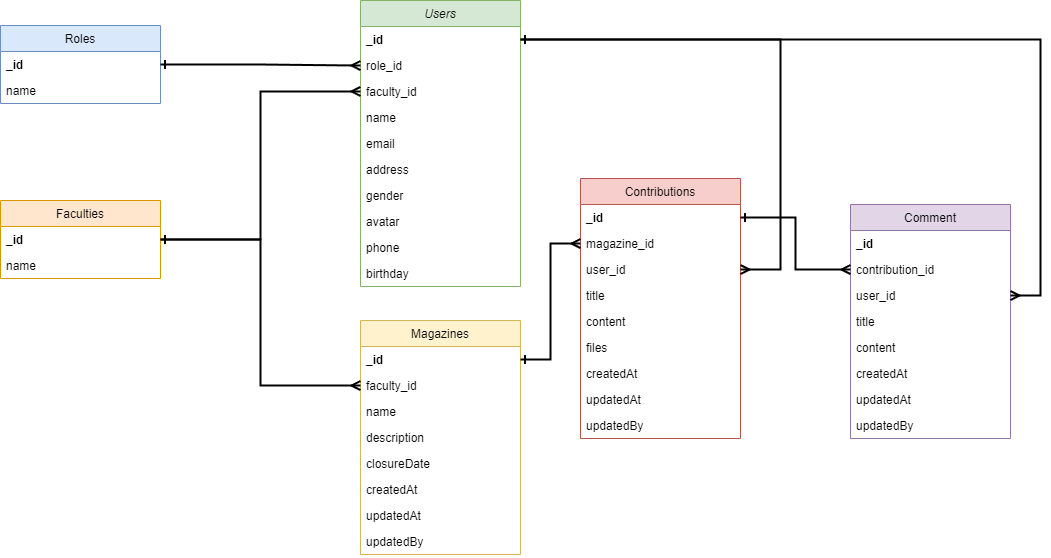

The diagram above was exported from draw.io. Its source (the exported page's mxGraphModel, read from the mxfile embedded in the PNG):
<mxGraphModel dx="1312" dy="666" grid="1" gridSize="10" guides="1" tooltips="1" connect="1" arrows="1" fold="1" page="1" pageScale="1" pageWidth="827" pageHeight="1169" math="0" shadow="0">
  <root>
    <mxCell id="WIyWlLk6GJQsqaUBKTNV-0" />
    <mxCell id="WIyWlLk6GJQsqaUBKTNV-1" parent="WIyWlLk6GJQsqaUBKTNV-0" />
    <mxCell id="zkfFHV4jXpPFQw0GAbJ--0" value="Users" style="swimlane;fontStyle=2;align=center;verticalAlign=top;childLayout=stackLayout;horizontal=1;startSize=26;horizontalStack=0;resizeParent=1;resizeLast=0;collapsible=1;marginBottom=0;rounded=0;shadow=0;strokeWidth=1;fillColor=#d5e8d4;strokeColor=#82b366;" parent="WIyWlLk6GJQsqaUBKTNV-1" vertex="1">
      <mxGeometry x="390" y="20" width="160" height="286" as="geometry">
        <mxRectangle x="230" y="140" width="160" height="26" as="alternateBounds" />
      </mxGeometry>
    </mxCell>
    <mxCell id="7gYIkbqfzp0eWSu6q1lV-18" value="_id" style="text;align=left;verticalAlign=top;spacingLeft=4;spacingRight=4;overflow=hidden;rotatable=0;points=[[0,0.5],[1,0.5]];portConstraint=eastwest;fontStyle=1" vertex="1" parent="zkfFHV4jXpPFQw0GAbJ--0">
      <mxGeometry y="26" width="160" height="26" as="geometry" />
    </mxCell>
    <mxCell id="7gYIkbqfzp0eWSu6q1lV-23" value="role_id" style="text;align=left;verticalAlign=top;spacingLeft=4;spacingRight=4;overflow=hidden;rotatable=0;points=[[0,0.5],[1,0.5]];portConstraint=eastwest;" vertex="1" parent="zkfFHV4jXpPFQw0GAbJ--0">
      <mxGeometry y="52" width="160" height="26" as="geometry" />
    </mxCell>
    <mxCell id="7gYIkbqfzp0eWSu6q1lV-26" value="faculty_id" style="text;align=left;verticalAlign=top;spacingLeft=4;spacingRight=4;overflow=hidden;rotatable=0;points=[[0,0.5],[1,0.5]];portConstraint=eastwest;" vertex="1" parent="zkfFHV4jXpPFQw0GAbJ--0">
      <mxGeometry y="78" width="160" height="26" as="geometry" />
    </mxCell>
    <mxCell id="zkfFHV4jXpPFQw0GAbJ--1" value="name" style="text;align=left;verticalAlign=top;spacingLeft=4;spacingRight=4;overflow=hidden;rotatable=0;points=[[0,0.5],[1,0.5]];portConstraint=eastwest;" parent="zkfFHV4jXpPFQw0GAbJ--0" vertex="1">
      <mxGeometry y="104" width="160" height="26" as="geometry" />
    </mxCell>
    <mxCell id="zkfFHV4jXpPFQw0GAbJ--3" value="email" style="text;align=left;verticalAlign=top;spacingLeft=4;spacingRight=4;overflow=hidden;rotatable=0;points=[[0,0.5],[1,0.5]];portConstraint=eastwest;rounded=0;shadow=0;html=0;" parent="zkfFHV4jXpPFQw0GAbJ--0" vertex="1">
      <mxGeometry y="130" width="160" height="26" as="geometry" />
    </mxCell>
    <mxCell id="7gYIkbqfzp0eWSu6q1lV-14" value="address" style="text;align=left;verticalAlign=top;spacingLeft=4;spacingRight=4;overflow=hidden;rotatable=0;points=[[0,0.5],[1,0.5]];portConstraint=eastwest;rounded=0;shadow=0;html=0;" vertex="1" parent="zkfFHV4jXpPFQw0GAbJ--0">
      <mxGeometry y="156" width="160" height="26" as="geometry" />
    </mxCell>
    <mxCell id="7gYIkbqfzp0eWSu6q1lV-15" value="gender" style="text;align=left;verticalAlign=top;spacingLeft=4;spacingRight=4;overflow=hidden;rotatable=0;points=[[0,0.5],[1,0.5]];portConstraint=eastwest;rounded=0;shadow=0;html=0;" vertex="1" parent="zkfFHV4jXpPFQw0GAbJ--0">
      <mxGeometry y="182" width="160" height="26" as="geometry" />
    </mxCell>
    <mxCell id="7gYIkbqfzp0eWSu6q1lV-38" value="avatar" style="text;align=left;verticalAlign=top;spacingLeft=4;spacingRight=4;overflow=hidden;rotatable=0;points=[[0,0.5],[1,0.5]];portConstraint=eastwest;rounded=0;shadow=0;html=0;" vertex="1" parent="zkfFHV4jXpPFQw0GAbJ--0">
      <mxGeometry y="208" width="160" height="26" as="geometry" />
    </mxCell>
    <mxCell id="7gYIkbqfzp0eWSu6q1lV-39" value="phone" style="text;align=left;verticalAlign=top;spacingLeft=4;spacingRight=4;overflow=hidden;rotatable=0;points=[[0,0.5],[1,0.5]];portConstraint=eastwest;rounded=0;shadow=0;html=0;" vertex="1" parent="zkfFHV4jXpPFQw0GAbJ--0">
      <mxGeometry y="234" width="160" height="26" as="geometry" />
    </mxCell>
    <mxCell id="7gYIkbqfzp0eWSu6q1lV-40" value="birthday" style="text;align=left;verticalAlign=top;spacingLeft=4;spacingRight=4;overflow=hidden;rotatable=0;points=[[0,0.5],[1,0.5]];portConstraint=eastwest;rounded=0;shadow=0;html=0;" vertex="1" parent="zkfFHV4jXpPFQw0GAbJ--0">
      <mxGeometry y="260" width="160" height="26" as="geometry" />
    </mxCell>
    <mxCell id="zkfFHV4jXpPFQw0GAbJ--13" value="Roles" style="swimlane;fontStyle=0;align=center;verticalAlign=top;childLayout=stackLayout;horizontal=1;startSize=26;horizontalStack=0;resizeParent=1;resizeLast=0;collapsible=1;marginBottom=0;rounded=0;shadow=0;strokeWidth=1;fillColor=#dae8fc;strokeColor=#6c8ebf;" parent="WIyWlLk6GJQsqaUBKTNV-1" vertex="1">
      <mxGeometry x="30" y="45" width="160" height="78" as="geometry">
        <mxRectangle x="340" y="380" width="170" height="26" as="alternateBounds" />
      </mxGeometry>
    </mxCell>
    <mxCell id="zkfFHV4jXpPFQw0GAbJ--14" value="_id" style="text;align=left;verticalAlign=top;spacingLeft=4;spacingRight=4;overflow=hidden;rotatable=0;points=[[0,0.5],[1,0.5]];portConstraint=eastwest;fontStyle=1" parent="zkfFHV4jXpPFQw0GAbJ--13" vertex="1">
      <mxGeometry y="26" width="160" height="26" as="geometry" />
    </mxCell>
    <mxCell id="7gYIkbqfzp0eWSu6q1lV-17" value="name" style="text;align=left;verticalAlign=top;spacingLeft=4;spacingRight=4;overflow=hidden;rotatable=0;points=[[0,0.5],[1,0.5]];portConstraint=eastwest;" vertex="1" parent="zkfFHV4jXpPFQw0GAbJ--13">
      <mxGeometry y="52" width="160" height="26" as="geometry" />
    </mxCell>
    <mxCell id="7gYIkbqfzp0eWSu6q1lV-0" value="Faculties" style="swimlane;fontStyle=0;align=center;verticalAlign=top;childLayout=stackLayout;horizontal=1;startSize=26;horizontalStack=0;resizeParent=1;resizeLast=0;collapsible=1;marginBottom=0;rounded=0;shadow=0;strokeWidth=1;fillColor=#ffe6cc;strokeColor=#d79b00;" vertex="1" parent="WIyWlLk6GJQsqaUBKTNV-1">
      <mxGeometry x="30" y="220" width="160" height="78" as="geometry">
        <mxRectangle x="340" y="380" width="170" height="26" as="alternateBounds" />
      </mxGeometry>
    </mxCell>
    <mxCell id="7gYIkbqfzp0eWSu6q1lV-1" value="_id" style="text;align=left;verticalAlign=top;spacingLeft=4;spacingRight=4;overflow=hidden;rotatable=0;points=[[0,0.5],[1,0.5]];portConstraint=eastwest;fontStyle=1" vertex="1" parent="7gYIkbqfzp0eWSu6q1lV-0">
      <mxGeometry y="26" width="160" height="26" as="geometry" />
    </mxCell>
    <mxCell id="7gYIkbqfzp0eWSu6q1lV-20" value="name" style="text;align=left;verticalAlign=top;spacingLeft=4;spacingRight=4;overflow=hidden;rotatable=0;points=[[0,0.5],[1,0.5]];portConstraint=eastwest;" vertex="1" parent="7gYIkbqfzp0eWSu6q1lV-0">
      <mxGeometry y="52" width="160" height="26" as="geometry" />
    </mxCell>
    <mxCell id="7gYIkbqfzp0eWSu6q1lV-2" value="Contributions" style="swimlane;fontStyle=0;align=center;verticalAlign=top;childLayout=stackLayout;horizontal=1;startSize=26;horizontalStack=0;resizeParent=1;resizeLast=0;collapsible=1;marginBottom=0;rounded=0;shadow=0;strokeWidth=1;fillColor=#f8cecc;strokeColor=#b85450;" vertex="1" parent="WIyWlLk6GJQsqaUBKTNV-1">
      <mxGeometry x="610" y="198" width="160" height="260" as="geometry">
        <mxRectangle x="340" y="380" width="170" height="26" as="alternateBounds" />
      </mxGeometry>
    </mxCell>
    <mxCell id="7gYIkbqfzp0eWSu6q1lV-22" value="_id" style="text;align=left;verticalAlign=top;spacingLeft=4;spacingRight=4;overflow=hidden;rotatable=0;points=[[0,0.5],[1,0.5]];portConstraint=eastwest;fontStyle=1" vertex="1" parent="7gYIkbqfzp0eWSu6q1lV-2">
      <mxGeometry y="26" width="160" height="26" as="geometry" />
    </mxCell>
    <mxCell id="7gYIkbqfzp0eWSu6q1lV-32" value="magazine_id" style="text;align=left;verticalAlign=top;spacingLeft=4;spacingRight=4;overflow=hidden;rotatable=0;points=[[0,0.5],[1,0.5]];portConstraint=eastwest;" vertex="1" parent="7gYIkbqfzp0eWSu6q1lV-2">
      <mxGeometry y="52" width="160" height="26" as="geometry" />
    </mxCell>
    <mxCell id="7gYIkbqfzp0eWSu6q1lV-36" value="user_id" style="text;align=left;verticalAlign=top;spacingLeft=4;spacingRight=4;overflow=hidden;rotatable=0;points=[[0,0.5],[1,0.5]];portConstraint=eastwest;" vertex="1" parent="7gYIkbqfzp0eWSu6q1lV-2">
      <mxGeometry y="78" width="160" height="26" as="geometry" />
    </mxCell>
    <mxCell id="7gYIkbqfzp0eWSu6q1lV-3" value="title" style="text;align=left;verticalAlign=top;spacingLeft=4;spacingRight=4;overflow=hidden;rotatable=0;points=[[0,0.5],[1,0.5]];portConstraint=eastwest;" vertex="1" parent="7gYIkbqfzp0eWSu6q1lV-2">
      <mxGeometry y="104" width="160" height="26" as="geometry" />
    </mxCell>
    <mxCell id="7gYIkbqfzp0eWSu6q1lV-13" value="content" style="text;align=left;verticalAlign=top;spacingLeft=4;spacingRight=4;overflow=hidden;rotatable=0;points=[[0,0.5],[1,0.5]];portConstraint=eastwest;" vertex="1" parent="7gYIkbqfzp0eWSu6q1lV-2">
      <mxGeometry y="130" width="160" height="26" as="geometry" />
    </mxCell>
    <mxCell id="7gYIkbqfzp0eWSu6q1lV-6" value="files" style="text;align=left;verticalAlign=top;spacingLeft=4;spacingRight=4;overflow=hidden;rotatable=0;points=[[0,0.5],[1,0.5]];portConstraint=eastwest;" vertex="1" parent="7gYIkbqfzp0eWSu6q1lV-2">
      <mxGeometry y="156" width="160" height="26" as="geometry" />
    </mxCell>
    <mxCell id="7gYIkbqfzp0eWSu6q1lV-4" value="createdAt" style="text;align=left;verticalAlign=top;spacingLeft=4;spacingRight=4;overflow=hidden;rotatable=0;points=[[0,0.5],[1,0.5]];portConstraint=eastwest;" vertex="1" parent="7gYIkbqfzp0eWSu6q1lV-2">
      <mxGeometry y="182" width="160" height="26" as="geometry" />
    </mxCell>
    <mxCell id="7gYIkbqfzp0eWSu6q1lV-5" value="updatedAt" style="text;align=left;verticalAlign=top;spacingLeft=4;spacingRight=4;overflow=hidden;rotatable=0;points=[[0,0.5],[1,0.5]];portConstraint=eastwest;" vertex="1" parent="7gYIkbqfzp0eWSu6q1lV-2">
      <mxGeometry y="208" width="160" height="26" as="geometry" />
    </mxCell>
    <mxCell id="7gYIkbqfzp0eWSu6q1lV-35" value="updatedBy" style="text;align=left;verticalAlign=top;spacingLeft=4;spacingRight=4;overflow=hidden;rotatable=0;points=[[0,0.5],[1,0.5]];portConstraint=eastwest;" vertex="1" parent="7gYIkbqfzp0eWSu6q1lV-2">
      <mxGeometry y="234" width="160" height="26" as="geometry" />
    </mxCell>
    <mxCell id="7gYIkbqfzp0eWSu6q1lV-7" value="Magazines" style="swimlane;fontStyle=0;align=center;verticalAlign=top;childLayout=stackLayout;horizontal=1;startSize=26;horizontalStack=0;resizeParent=1;resizeLast=0;collapsible=1;marginBottom=0;rounded=0;shadow=0;strokeWidth=1;fillColor=#fff2cc;strokeColor=#d6b656;" vertex="1" parent="WIyWlLk6GJQsqaUBKTNV-1">
      <mxGeometry x="390" y="340" width="160" height="234" as="geometry">
        <mxRectangle x="340" y="380" width="170" height="26" as="alternateBounds" />
      </mxGeometry>
    </mxCell>
    <mxCell id="7gYIkbqfzp0eWSu6q1lV-8" value="_id" style="text;align=left;verticalAlign=top;spacingLeft=4;spacingRight=4;overflow=hidden;rotatable=0;points=[[0,0.5],[1,0.5]];portConstraint=eastwest;fontStyle=1" vertex="1" parent="7gYIkbqfzp0eWSu6q1lV-7">
      <mxGeometry y="26" width="160" height="26" as="geometry" />
    </mxCell>
    <mxCell id="7gYIkbqfzp0eWSu6q1lV-30" value="faculty_id" style="text;align=left;verticalAlign=top;spacingLeft=4;spacingRight=4;overflow=hidden;rotatable=0;points=[[0,0.5],[1,0.5]];portConstraint=eastwest;" vertex="1" parent="7gYIkbqfzp0eWSu6q1lV-7">
      <mxGeometry y="52" width="160" height="26" as="geometry" />
    </mxCell>
    <mxCell id="7gYIkbqfzp0eWSu6q1lV-21" value="name" style="text;align=left;verticalAlign=top;spacingLeft=4;spacingRight=4;overflow=hidden;rotatable=0;points=[[0,0.5],[1,0.5]];portConstraint=eastwest;" vertex="1" parent="7gYIkbqfzp0eWSu6q1lV-7">
      <mxGeometry y="78" width="160" height="26" as="geometry" />
    </mxCell>
    <mxCell id="7gYIkbqfzp0eWSu6q1lV-9" value="description" style="text;align=left;verticalAlign=top;spacingLeft=4;spacingRight=4;overflow=hidden;rotatable=0;points=[[0,0.5],[1,0.5]];portConstraint=eastwest;" vertex="1" parent="7gYIkbqfzp0eWSu6q1lV-7">
      <mxGeometry y="104" width="160" height="26" as="geometry" />
    </mxCell>
    <mxCell id="7gYIkbqfzp0eWSu6q1lV-10" value="closureDate" style="text;align=left;verticalAlign=top;spacingLeft=4;spacingRight=4;overflow=hidden;rotatable=0;points=[[0,0.5],[1,0.5]];portConstraint=eastwest;" vertex="1" parent="7gYIkbqfzp0eWSu6q1lV-7">
      <mxGeometry y="130" width="160" height="26" as="geometry" />
    </mxCell>
    <mxCell id="7gYIkbqfzp0eWSu6q1lV-11" value="createdAt" style="text;align=left;verticalAlign=top;spacingLeft=4;spacingRight=4;overflow=hidden;rotatable=0;points=[[0,0.5],[1,0.5]];portConstraint=eastwest;" vertex="1" parent="7gYIkbqfzp0eWSu6q1lV-7">
      <mxGeometry y="156" width="160" height="26" as="geometry" />
    </mxCell>
    <mxCell id="7gYIkbqfzp0eWSu6q1lV-12" value="updatedAt" style="text;align=left;verticalAlign=top;spacingLeft=4;spacingRight=4;overflow=hidden;rotatable=0;points=[[0,0.5],[1,0.5]];portConstraint=eastwest;" vertex="1" parent="7gYIkbqfzp0eWSu6q1lV-7">
      <mxGeometry y="182" width="160" height="26" as="geometry" />
    </mxCell>
    <mxCell id="7gYIkbqfzp0eWSu6q1lV-34" value="updatedBy" style="text;align=left;verticalAlign=top;spacingLeft=4;spacingRight=4;overflow=hidden;rotatable=0;points=[[0,0.5],[1,0.5]];portConstraint=eastwest;" vertex="1" parent="7gYIkbqfzp0eWSu6q1lV-7">
      <mxGeometry y="208" width="160" height="26" as="geometry" />
    </mxCell>
    <mxCell id="7gYIkbqfzp0eWSu6q1lV-25" style="edgeStyle=orthogonalEdgeStyle;rounded=0;orthogonalLoop=1;jettySize=auto;html=1;startArrow=ERone;startFill=0;endArrow=ERmany;endFill=0;fontStyle=1;strokeWidth=2;" edge="1" parent="WIyWlLk6GJQsqaUBKTNV-1" source="zkfFHV4jXpPFQw0GAbJ--14" target="7gYIkbqfzp0eWSu6q1lV-23">
      <mxGeometry relative="1" as="geometry" />
    </mxCell>
    <mxCell id="7gYIkbqfzp0eWSu6q1lV-27" style="edgeStyle=orthogonalEdgeStyle;rounded=0;orthogonalLoop=1;jettySize=auto;html=1;startArrow=ERone;startFill=0;endArrow=ERmany;endFill=0;fontStyle=1;strokeWidth=2;" edge="1" parent="WIyWlLk6GJQsqaUBKTNV-1" source="7gYIkbqfzp0eWSu6q1lV-1" target="7gYIkbqfzp0eWSu6q1lV-26">
      <mxGeometry relative="1" as="geometry" />
    </mxCell>
    <mxCell id="7gYIkbqfzp0eWSu6q1lV-31" style="edgeStyle=orthogonalEdgeStyle;rounded=0;orthogonalLoop=1;jettySize=auto;html=1;startArrow=ERone;startFill=0;endArrow=ERmany;endFill=0;fontStyle=1;strokeWidth=2;" edge="1" parent="WIyWlLk6GJQsqaUBKTNV-1" source="7gYIkbqfzp0eWSu6q1lV-1" target="7gYIkbqfzp0eWSu6q1lV-30">
      <mxGeometry relative="1" as="geometry" />
    </mxCell>
    <mxCell id="7gYIkbqfzp0eWSu6q1lV-33" style="edgeStyle=orthogonalEdgeStyle;rounded=0;orthogonalLoop=1;jettySize=auto;html=1;startArrow=ERone;startFill=0;endArrow=ERmany;endFill=0;fontStyle=1;strokeWidth=2;" edge="1" parent="WIyWlLk6GJQsqaUBKTNV-1" source="7gYIkbqfzp0eWSu6q1lV-8" target="7gYIkbqfzp0eWSu6q1lV-32">
      <mxGeometry relative="1" as="geometry" />
    </mxCell>
    <mxCell id="7gYIkbqfzp0eWSu6q1lV-37" style="edgeStyle=orthogonalEdgeStyle;rounded=0;orthogonalLoop=1;jettySize=auto;html=1;startArrow=ERone;startFill=0;endArrow=ERmany;endFill=0;fontStyle=1;strokeWidth=2;" edge="1" parent="WIyWlLk6GJQsqaUBKTNV-1" source="7gYIkbqfzp0eWSu6q1lV-18" target="7gYIkbqfzp0eWSu6q1lV-36">
      <mxGeometry relative="1" as="geometry">
        <Array as="points">
          <mxPoint x="810" y="59" />
          <mxPoint x="810" y="289" />
        </Array>
      </mxGeometry>
    </mxCell>
    <mxCell id="7gYIkbqfzp0eWSu6q1lV-42" value="Comment" style="swimlane;fontStyle=0;align=center;verticalAlign=top;childLayout=stackLayout;horizontal=1;startSize=26;horizontalStack=0;resizeParent=1;resizeLast=0;collapsible=1;marginBottom=0;rounded=0;shadow=0;strokeWidth=1;fillColor=#e1d5e7;strokeColor=#9673a6;" vertex="1" parent="WIyWlLk6GJQsqaUBKTNV-1">
      <mxGeometry x="880" y="224" width="160" height="234" as="geometry">
        <mxRectangle x="340" y="380" width="170" height="26" as="alternateBounds" />
      </mxGeometry>
    </mxCell>
    <mxCell id="7gYIkbqfzp0eWSu6q1lV-43" value="_id" style="text;align=left;verticalAlign=top;spacingLeft=4;spacingRight=4;overflow=hidden;rotatable=0;points=[[0,0.5],[1,0.5]];portConstraint=eastwest;fontStyle=1" vertex="1" parent="7gYIkbqfzp0eWSu6q1lV-42">
      <mxGeometry y="26" width="160" height="26" as="geometry" />
    </mxCell>
    <mxCell id="7gYIkbqfzp0eWSu6q1lV-44" value="contribution_id" style="text;align=left;verticalAlign=top;spacingLeft=4;spacingRight=4;overflow=hidden;rotatable=0;points=[[0,0.5],[1,0.5]];portConstraint=eastwest;" vertex="1" parent="7gYIkbqfzp0eWSu6q1lV-42">
      <mxGeometry y="52" width="160" height="26" as="geometry" />
    </mxCell>
    <mxCell id="7gYIkbqfzp0eWSu6q1lV-45" value="user_id" style="text;align=left;verticalAlign=top;spacingLeft=4;spacingRight=4;overflow=hidden;rotatable=0;points=[[0,0.5],[1,0.5]];portConstraint=eastwest;" vertex="1" parent="7gYIkbqfzp0eWSu6q1lV-42">
      <mxGeometry y="78" width="160" height="26" as="geometry" />
    </mxCell>
    <mxCell id="7gYIkbqfzp0eWSu6q1lV-46" value="title" style="text;align=left;verticalAlign=top;spacingLeft=4;spacingRight=4;overflow=hidden;rotatable=0;points=[[0,0.5],[1,0.5]];portConstraint=eastwest;" vertex="1" parent="7gYIkbqfzp0eWSu6q1lV-42">
      <mxGeometry y="104" width="160" height="26" as="geometry" />
    </mxCell>
    <mxCell id="7gYIkbqfzp0eWSu6q1lV-47" value="content" style="text;align=left;verticalAlign=top;spacingLeft=4;spacingRight=4;overflow=hidden;rotatable=0;points=[[0,0.5],[1,0.5]];portConstraint=eastwest;" vertex="1" parent="7gYIkbqfzp0eWSu6q1lV-42">
      <mxGeometry y="130" width="160" height="26" as="geometry" />
    </mxCell>
    <mxCell id="7gYIkbqfzp0eWSu6q1lV-49" value="createdAt" style="text;align=left;verticalAlign=top;spacingLeft=4;spacingRight=4;overflow=hidden;rotatable=0;points=[[0,0.5],[1,0.5]];portConstraint=eastwest;" vertex="1" parent="7gYIkbqfzp0eWSu6q1lV-42">
      <mxGeometry y="156" width="160" height="26" as="geometry" />
    </mxCell>
    <mxCell id="7gYIkbqfzp0eWSu6q1lV-50" value="updatedAt" style="text;align=left;verticalAlign=top;spacingLeft=4;spacingRight=4;overflow=hidden;rotatable=0;points=[[0,0.5],[1,0.5]];portConstraint=eastwest;" vertex="1" parent="7gYIkbqfzp0eWSu6q1lV-42">
      <mxGeometry y="182" width="160" height="26" as="geometry" />
    </mxCell>
    <mxCell id="7gYIkbqfzp0eWSu6q1lV-51" value="updatedBy" style="text;align=left;verticalAlign=top;spacingLeft=4;spacingRight=4;overflow=hidden;rotatable=0;points=[[0,0.5],[1,0.5]];portConstraint=eastwest;" vertex="1" parent="7gYIkbqfzp0eWSu6q1lV-42">
      <mxGeometry y="208" width="160" height="26" as="geometry" />
    </mxCell>
    <mxCell id="7gYIkbqfzp0eWSu6q1lV-52" style="edgeStyle=orthogonalEdgeStyle;rounded=0;orthogonalLoop=1;jettySize=auto;html=1;startArrow=ERone;startFill=0;endArrow=ERmany;endFill=0;strokeWidth=2;" edge="1" parent="WIyWlLk6GJQsqaUBKTNV-1" source="7gYIkbqfzp0eWSu6q1lV-18" target="7gYIkbqfzp0eWSu6q1lV-45">
      <mxGeometry relative="1" as="geometry">
        <Array as="points">
          <mxPoint x="1070" y="59" />
          <mxPoint x="1070" y="315" />
        </Array>
      </mxGeometry>
    </mxCell>
    <mxCell id="7gYIkbqfzp0eWSu6q1lV-53" style="edgeStyle=orthogonalEdgeStyle;rounded=0;orthogonalLoop=1;jettySize=auto;html=1;startArrow=ERone;startFill=0;endArrow=ERmany;endFill=0;strokeWidth=2;" edge="1" parent="WIyWlLk6GJQsqaUBKTNV-1" source="7gYIkbqfzp0eWSu6q1lV-22" target="7gYIkbqfzp0eWSu6q1lV-44">
      <mxGeometry relative="1" as="geometry" />
    </mxCell>
  </root>
</mxGraphModel>